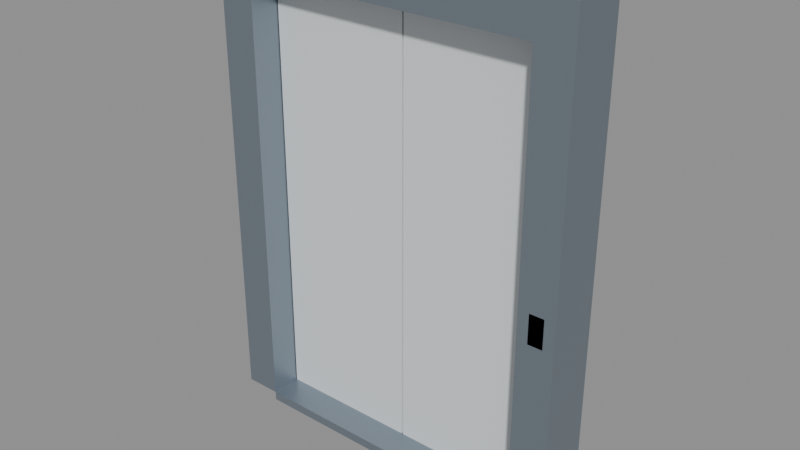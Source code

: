 # Source: elevator-entrance.low.blend  (saved by Blender 4.5.91; exported with 4.5.12 LTS)
import bpy
from mathutils import Matrix  # noqa: F401  (used for matrix-valued properties, if any)

bpy.ops.wm.read_factory_settings(use_empty=True)
scene = bpy.context.scene
scene.name = 'Scene'

# ---- materials (node trees are filled in below, after node groups)
mat_finish_metal = bpy.data.materials.new('finish_metal')
mat_finish_metal.diffuse_color = (0.27, 0.32, 0.37, 1.0)
mat_finish_panel = bpy.data.materials.new('finish_panel')
mat_finish_panel.diffuse_color = (0.73, 0.77, 0.79, 1.0)
mat_finish_branding = bpy.data.materials.new('finish_branding')
mat_finish_branding.diffuse_color = (0.02, 0.38, 0.5, 1.0)

# ---- material node trees
mat_finish_metal.use_nodes = True; mat_finish_metal.node_tree.nodes.clear()
_N = mat_finish_metal.node_tree.nodes; _L = mat_finish_metal.node_tree.links
n0 = _N.new('ShaderNodeBsdfPrincipled'); n0.name = 'Principled BSDF'; n0.location = (-200, 100)
n0.inputs[0].default_value = (0.27, 0.32, 0.37, 1.0)
n0.inputs[1].default_value = 0.7
n0.inputs[2].default_value = 0.4
n1 = _N.new('ShaderNodeOutputMaterial'); n1.name = 'Material Output'; n1.location = (200, 100)
_L.new(n0.outputs[0], n1.inputs[0])
n1.is_active_output = True
mat_finish_panel.use_nodes = True; mat_finish_panel.node_tree.nodes.clear()
_N = mat_finish_panel.node_tree.nodes; _L = mat_finish_panel.node_tree.links
n0 = _N.new('ShaderNodeBsdfPrincipled'); n0.name = 'Principled BSDF'; n0.location = (-200, 100)
n0.inputs[0].default_value = (0.73, 0.77, 0.79, 1.0)
n0.inputs[2].default_value = 0.62
n1 = _N.new('ShaderNodeOutputMaterial'); n1.name = 'Material Output'; n1.location = (200, 100)
_L.new(n0.outputs[0], n1.inputs[0])
n1.is_active_output = True
mat_finish_branding.use_nodes = True; mat_finish_branding.node_tree.nodes.clear()
_N = mat_finish_branding.node_tree.nodes; _L = mat_finish_branding.node_tree.links
n0 = _N.new('ShaderNodeBsdfPrincipled'); n0.name = 'Principled BSDF'; n0.location = (-200, 100)
n0.inputs[0].default_value = (0.02, 0.38, 0.5, 1.0)
n0.inputs[2].default_value = 0.62
n1 = _N.new('ShaderNodeOutputMaterial'); n1.name = 'Material Output'; n1.location = (200, 100)
_L.new(n0.outputs[0], n1.inputs[0])
n1.is_active_output = True

# ---- meshes
me_cube = bpy.data.meshes.new('Cube')
me_cube.from_pydata([(-0.1, -0.15, -1.3), (-0.1, -0.15, 1.3), (-0.1, 0.15, -1.3), (-0.1, 0.15, 1.3), (0.1, -0.15, -1.3), (0.1, -0.15, 1.3), (0.1, 0.15, -1.3), (0.1, 0.15, 1.3)], [], [(0, 1, 3, 2), (2, 3, 7, 6), (6, 7, 5, 4), (4, 5, 1, 0), (2, 6, 4, 0), (7, 3, 1, 5)])
_uv = me_cube.uv_layers.new(name='UVMap')
_uv.uv.foreach_set('vector', [0.375, 0.0, 0.625, 0.0, 0.625, 0.25, 0.375, 0.25, 0.375, 0.25, 0.625, 0.25, 0.625, 0.5, 0.375, 0.5, 0.375, 0.5, 0.625, 0.5, 0.625, 0.75, 0.375, 0.75, 0.375, 0.75, 0.625, 0.75, 0.625, 1.0, 0.375, 1.0, 0.125, 0.5, 0.375, 0.5, 0.375, 0.75, 0.125, 0.75, 0.625, 0.5, 0.875, 0.5, 0.875, 0.75, 0.625, 0.75])
me_cube.materials.append(mat_finish_metal)
me_cube.update()
me_cube_001 = bpy.data.meshes.new('Cube.001')
me_cube_001.from_pydata([(-0.1, -0.15, -1.3), (-0.1, -0.15, 1.3), (-0.1, 0.15, -1.3), (-0.1, 0.15, 1.3), (0.1, -0.15, -1.3), (0.1, -0.15, 1.3), (0.1, 0.15, -1.3), (0.1, 0.15, 1.3)], [], [(0, 1, 3, 2), (2, 3, 7, 6), (6, 7, 5, 4), (4, 5, 1, 0), (2, 6, 4, 0), (7, 3, 1, 5)])
_uv = me_cube_001.uv_layers.new(name='UVMap')
_uv.uv.foreach_set('vector', [0.375, 0.0, 0.625, 0.0, 0.625, 0.25, 0.375, 0.25, 0.375, 0.25, 0.625, 0.25, 0.625, 0.5, 0.375, 0.5, 0.375, 0.5, 0.625, 0.5, 0.625, 0.75, 0.375, 0.75, 0.375, 0.75, 0.625, 0.75, 0.625, 1.0, 0.375, 1.0, 0.125, 0.5, 0.375, 0.5, 0.375, 0.75, 0.125, 0.75, 0.625, 0.5, 0.875, 0.5, 0.875, 0.75, 0.625, 0.75])
me_cube_001.materials.append(mat_finish_metal)
me_cube_001.update()
me_cube_002 = bpy.data.meshes.new('Cube.002')
me_cube_002.from_pydata([(-0.8, -0.15, -0.1), (-0.8, -0.15, 0.1), (-0.8, 0.15, -0.1), (-0.8, 0.15, 0.1), (0.8, -0.15, -0.1), (0.8, -0.15, 0.1), (0.8, 0.15, -0.1), (0.8, 0.15, 0.1)], [], [(0, 1, 3, 2), (2, 3, 7, 6), (6, 7, 5, 4), (4, 5, 1, 0), (2, 6, 4, 0), (7, 3, 1, 5)])
_uv = me_cube_002.uv_layers.new(name='UVMap')
_uv.uv.foreach_set('vector', [0.375, 0.0, 0.625, 0.0, 0.625, 0.25, 0.375, 0.25, 0.375, 0.25, 0.625, 0.25, 0.625, 0.5, 0.375, 0.5, 0.375, 0.5, 0.625, 0.5, 0.625, 0.75, 0.375, 0.75, 0.375, 0.75, 0.625, 0.75, 0.625, 1.0, 0.375, 1.0, 0.125, 0.5, 0.375, 0.5, 0.375, 0.75, 0.125, 0.75, 0.625, 0.5, 0.875, 0.5, 0.875, 0.75, 0.625, 0.75])
me_cube_002.materials.append(mat_finish_metal)
me_cube_002.update()
me_cube_003 = bpy.data.meshes.new('Cube.003')
me_cube_003.from_pydata([(-0.8, -0.15, -0.025), (-0.8, -0.15, 0.025), (-0.8, 0.15, -0.025), (-0.8, 0.15, 0.025), (0.8, -0.15, -0.025), (0.8, -0.15, 0.025), (0.8, 0.15, -0.025), (0.8, 0.15, 0.025)], [], [(0, 1, 3, 2), (2, 3, 7, 6), (6, 7, 5, 4), (4, 5, 1, 0), (2, 6, 4, 0), (7, 3, 1, 5)])
_uv = me_cube_003.uv_layers.new(name='UVMap')
_uv.uv.foreach_set('vector', [0.375, 0.0, 0.625, 0.0, 0.625, 0.25, 0.375, 0.25, 0.375, 0.25, 0.625, 0.25, 0.625, 0.5, 0.375, 0.5, 0.375, 0.5, 0.625, 0.5, 0.625, 0.75, 0.375, 0.75, 0.375, 0.75, 0.625, 0.75, 0.625, 1.0, 0.375, 1.0, 0.125, 0.5, 0.375, 0.5, 0.375, 0.75, 0.125, 0.75, 0.625, 0.5, 0.875, 0.5, 0.875, 0.75, 0.625, 0.75])
me_cube_003.materials.append(mat_finish_metal)
me_cube_003.update()
me_cube_004 = bpy.data.meshes.new('Cube.004')
me_cube_004.from_pydata([(-0.395, -0.04, -1.2), (-0.395, -0.04, 1.2), (-0.395, 0.04, -1.2), (-0.395, 0.04, 1.2), (0.395, -0.04, -1.2), (0.395, -0.04, 1.2), (0.395, 0.04, -1.2), (0.395, 0.04, 1.2)], [], [(0, 1, 3, 2), (2, 3, 7, 6), (6, 7, 5, 4), (4, 5, 1, 0), (2, 6, 4, 0), (7, 3, 1, 5)])
_uv = me_cube_004.uv_layers.new(name='UVMap')
_uv.uv.foreach_set('vector', [0.375, 0.0, 0.625, 0.0, 0.625, 0.25, 0.375, 0.25, 0.375, 0.25, 0.625, 0.25, 0.625, 0.5, 0.375, 0.5, 0.375, 0.5, 0.625, 0.5, 0.625, 0.75, 0.375, 0.75, 0.375, 0.75, 0.625, 0.75, 0.625, 1.0, 0.375, 1.0, 0.125, 0.5, 0.375, 0.5, 0.375, 0.75, 0.125, 0.75, 0.625, 0.5, 0.875, 0.5, 0.875, 0.75, 0.625, 0.75])
me_cube_004.materials.append(mat_finish_panel)
me_cube_004.update()
me_cube_005 = bpy.data.meshes.new('Cube.005')
me_cube_005.from_pydata([(-0.395, -0.04, -1.2), (-0.395, -0.04, 1.2), (-0.395, 0.04, -1.2), (-0.395, 0.04, 1.2), (0.395, -0.04, -1.2), (0.395, -0.04, 1.2), (0.395, 0.04, -1.2), (0.395, 0.04, 1.2)], [], [(0, 1, 3, 2), (2, 3, 7, 6), (6, 7, 5, 4), (4, 5, 1, 0), (2, 6, 4, 0), (7, 3, 1, 5)])
_uv = me_cube_005.uv_layers.new(name='UVMap')
_uv.uv.foreach_set('vector', [0.375, 0.0, 0.625, 0.0, 0.625, 0.25, 0.375, 0.25, 0.375, 0.25, 0.625, 0.25, 0.625, 0.5, 0.375, 0.5, 0.375, 0.5, 0.625, 0.5, 0.625, 0.75, 0.375, 0.75, 0.375, 0.75, 0.625, 0.75, 0.625, 1.0, 0.375, 1.0, 0.125, 0.5, 0.375, 0.5, 0.375, 0.75, 0.125, 0.75, 0.625, 0.5, 0.875, 0.5, 0.875, 0.75, 0.625, 0.75])
me_cube_005.materials.append(mat_finish_panel)
me_cube_005.update()
me_cube_006 = bpy.data.meshes.new('Cube.006')
me_cube_006.from_pydata([(-0.04, -0.01, -0.08), (-0.04, -0.01, 0.08), (-0.04, 0.01, -0.08), (-0.04, 0.01, 0.08), (0.04, -0.01, -0.08), (0.04, -0.01, 0.08), (0.04, 0.01, -0.08), (0.04, 0.01, 0.08)], [], [(0, 1, 3, 2), (2, 3, 7, 6), (6, 7, 5, 4), (4, 5, 1, 0), (2, 6, 4, 0), (7, 3, 1, 5)])
_uv = me_cube_006.uv_layers.new(name='UVMap')
_uv.uv.foreach_set('vector', [0.375, 0.0, 0.625, 0.0, 0.625, 0.25, 0.375, 0.25, 0.375, 0.25, 0.625, 0.25, 0.625, 0.5, 0.375, 0.5, 0.375, 0.5, 0.625, 0.5, 0.625, 0.75, 0.375, 0.75, 0.375, 0.75, 0.625, 0.75, 0.625, 1.0, 0.375, 1.0, 0.125, 0.5, 0.375, 0.5, 0.375, 0.75, 0.125, 0.75, 0.625, 0.5, 0.875, 0.5, 0.875, 0.75, 0.625, 0.75])
me_cube_006.materials.append(mat_finish_branding)
me_cube_006.update()

# ---- objects
ob_root = bpy.data.objects.new('root', None)
ob_mesh_frame__0_9 = bpy.data.objects.new('mesh_frame_-0.9', me_cube)
ob_mesh_frame_0_9 = bpy.data.objects.new('mesh_frame_0.9', me_cube_001)
ob_mesh_lintel = bpy.data.objects.new('mesh_lintel', me_cube_002)
ob_mesh_threshold = bpy.data.objects.new('mesh_threshold', me_cube_003)
ob_door_left = bpy.data.objects.new('door_left', me_cube_004)
ob_door_right = bpy.data.objects.new('door_right', me_cube_005)
ob_mesh_button = bpy.data.objects.new('mesh_button', me_cube_006)
ob_portal_lower = bpy.data.objects.new('portal_lower', None)

# ---- transforms, parenting, visibility, modifiers, constraints
ob_root.location = (0.0, 0.0, 0.0)
ob_mesh_frame__0_9.parent = ob_root
ob_mesh_frame__0_9.location = (-0.9, 0.0, 1.3)
ob_mesh_frame_0_9.parent = ob_root
ob_mesh_frame_0_9.location = (0.9, 0.0, 1.3)
ob_mesh_lintel.parent = ob_root
ob_mesh_lintel.location = (0.0, 0.0, 2.5)
ob_mesh_threshold.parent = ob_root
ob_mesh_threshold.location = (0.0, 0.0, -0.025)
ob_door_left.parent = ob_root
ob_door_left.location = (-0.4, 0.06, 1.2)
ob_door_right.parent = ob_root
ob_door_right.location = (0.4, 0.06, 1.2)
ob_mesh_button.parent = ob_root
ob_mesh_button.location = (0.9, -0.14, 1.1)
ob_portal_lower.parent = ob_root
ob_portal_lower.location = (0.0, -0.2, 0.0)

# ---- collection membership
scene.collection.objects.link(ob_root)
scene.collection.objects.link(ob_mesh_frame__0_9)
scene.collection.objects.link(ob_mesh_frame_0_9)
scene.collection.objects.link(ob_mesh_lintel)
scene.collection.objects.link(ob_mesh_threshold)
scene.collection.objects.link(ob_door_left)
scene.collection.objects.link(ob_door_right)
scene.collection.objects.link(ob_mesh_button)
scene.collection.objects.link(ob_portal_lower)

# ---- scene / render settings (as saved in the file)
scene.frame_start = 1; scene.frame_end = 250; scene.frame_set(1)
scene.render.engine = 'BLENDER_EEVEE_NEXT'
bpy.context.view_layer.update()

# ---- added for rendering (the .blend has no active camera and no usable light): camera, sun + grey world if the file has none
cam_auto = bpy.data.cameras.new('AutoCamera')
cam_auto.lens = 50.0
cam_auto.sensor_width = 36.0
cam_auto.clip_end = 1000.0
ob_auto_camera = bpy.data.objects.new('AutoCamera', cam_auto)
scene.collection.objects.link(ob_auto_camera)
ob_auto_camera.location = (3.08427, -3.70113, 3.74242)
ob_auto_camera.rotation_euler = (1.09748, -7.21219e-08, 0.694738)
scene.camera = ob_auto_camera
light_auto_sun = bpy.data.lights.new('AutoSun', 'SUN')
light_auto_sun.energy = 3.0
light_auto_sun.angle = 0.0523599
ob_auto_sun = bpy.data.objects.new('AutoSun', light_auto_sun)
scene.collection.objects.link(ob_auto_sun)
ob_auto_sun.rotation_euler = (0.872665, 0.174533, 0.523599)
if scene.world is None:
    world_auto = bpy.data.worlds.new('AutoWorld')
    world_auto.color = (0.3, 0.3, 0.3)
    scene.world = world_auto
bpy.context.view_layer.update()
